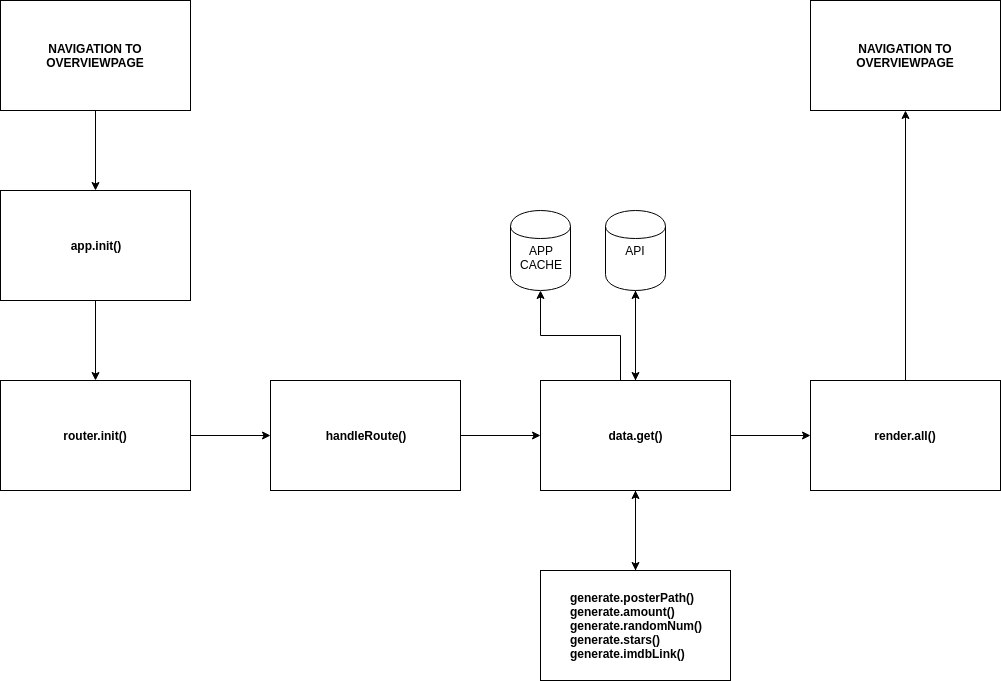

The diagram above was exported from draw.io. Its source (the exported page's mxGraphModel, read from the mxfile embedded in the PNG):
<mxGraphModel dx="1377" dy="785" grid="1" gridSize="10" guides="1" tooltips="1" connect="1" arrows="1" fold="1" page="1" pageScale="1" pageWidth="850" pageHeight="1100" background="#ffffff" math="0" shadow="0">
  <root>
    <mxCell id="0" />
    <mxCell id="1" parent="0" />
    <mxCell id="4" value="" style="edgeStyle=orthogonalEdgeStyle;rounded=0;html=1;jettySize=auto;orthogonalLoop=1;" parent="1" source="2" target="3" edge="1">
      <mxGeometry relative="1" as="geometry" />
    </mxCell>
    <mxCell id="2" value="&lt;b&gt;NAVIGATION TO OVERVIEWPAGE&lt;/b&gt;" style="whiteSpace=wrap;html=1;" parent="1" vertex="1">
      <mxGeometry x="40" y="40" width="190" height="110" as="geometry" />
    </mxCell>
    <mxCell id="7" value="" style="edgeStyle=orthogonalEdgeStyle;rounded=0;html=1;jettySize=auto;orthogonalLoop=1;" parent="1" source="3" target="6" edge="1">
      <mxGeometry relative="1" as="geometry" />
    </mxCell>
    <mxCell id="3" value="&lt;b&gt;app.init()&lt;/b&gt;" style="whiteSpace=wrap;html=1;" parent="1" vertex="1">
      <mxGeometry x="40" y="230" width="190" height="110" as="geometry" />
    </mxCell>
    <mxCell id="9" value="" style="edgeStyle=orthogonalEdgeStyle;rounded=0;html=1;jettySize=auto;orthogonalLoop=1;" parent="1" source="6" target="8" edge="1">
      <mxGeometry relative="1" as="geometry" />
    </mxCell>
    <mxCell id="6" value="&lt;b&gt;router.init()&lt;/b&gt;" style="whiteSpace=wrap;html=1;" parent="1" vertex="1">
      <mxGeometry x="40" y="420" width="190" height="110" as="geometry" />
    </mxCell>
    <mxCell id="11" value="" style="edgeStyle=orthogonalEdgeStyle;rounded=0;html=1;jettySize=auto;orthogonalLoop=1;" parent="1" source="8" target="10" edge="1">
      <mxGeometry relative="1" as="geometry" />
    </mxCell>
    <mxCell id="8" value="&lt;b&gt;handleRoute()&lt;/b&gt;" style="whiteSpace=wrap;html=1;" parent="1" vertex="1">
      <mxGeometry x="310" y="420" width="190" height="110" as="geometry" />
    </mxCell>
    <mxCell id="13" value="" style="edgeStyle=orthogonalEdgeStyle;rounded=0;html=1;jettySize=auto;orthogonalLoop=1;" parent="1" source="10" target="12" edge="1">
      <mxGeometry relative="1" as="geometry" />
    </mxCell>
    <mxCell id="15" value="" style="edgeStyle=orthogonalEdgeStyle;rounded=0;html=1;jettySize=auto;orthogonalLoop=1;" parent="1" source="10" target="14" edge="1">
      <mxGeometry relative="1" as="geometry" />
    </mxCell>
    <mxCell id="24" style="edgeStyle=orthogonalEdgeStyle;rounded=0;html=1;entryX=0.5;entryY=1;jettySize=auto;orthogonalLoop=1;" parent="1" source="10" target="23" edge="1">
      <mxGeometry relative="1" as="geometry" />
    </mxCell>
    <mxCell id="32" style="edgeStyle=orthogonalEdgeStyle;rounded=0;html=1;exitX=0.421;exitY=-0.004;entryX=0.5;entryY=1;jettySize=auto;orthogonalLoop=1;exitPerimeter=0;" parent="1" source="10" target="27" edge="1">
      <mxGeometry relative="1" as="geometry">
        <Array as="points">
          <mxPoint x="660" y="375" />
          <mxPoint x="580" y="375" />
        </Array>
      </mxGeometry>
    </mxCell>
    <mxCell id="10" value="&lt;b&gt;data.get()&lt;/b&gt;" style="whiteSpace=wrap;html=1;" parent="1" vertex="1">
      <mxGeometry x="580" y="420" width="190" height="110" as="geometry" />
    </mxCell>
    <mxCell id="16" style="edgeStyle=orthogonalEdgeStyle;rounded=0;html=1;entryX=0.5;entryY=1;jettySize=auto;orthogonalLoop=1;" parent="1" source="14" target="10" edge="1">
      <mxGeometry relative="1" as="geometry" />
    </mxCell>
    <mxCell id="14" value="&lt;div style=&quot;text-align: left&quot;&gt;&lt;b&gt;generate.posterPath()&lt;/b&gt;&lt;/div&gt;&lt;div style=&quot;text-align: left&quot;&gt;&lt;b&gt;generate.amount()&lt;/b&gt;&lt;b&gt;&lt;br&gt;&lt;/b&gt;&lt;/div&gt;&lt;div style=&quot;text-align: left&quot;&gt;&lt;b&gt;generate.randomNum()&lt;/b&gt;&lt;b&gt;&lt;br&gt;&lt;/b&gt;&lt;/div&gt;&lt;div style=&quot;text-align: left&quot;&gt;&lt;b&gt;generate.stars()&lt;/b&gt;&lt;b&gt;&lt;br&gt;&lt;/b&gt;&lt;/div&gt;&lt;div style=&quot;text-align: left&quot;&gt;&lt;b&gt;generate.imdbLink()&lt;/b&gt;&lt;b&gt;&lt;br&gt;&lt;/b&gt;&lt;/div&gt;" style="whiteSpace=wrap;html=1;" parent="1" vertex="1">
      <mxGeometry x="580" y="610" width="190" height="110" as="geometry" />
    </mxCell>
    <mxCell id="20" style="edgeStyle=orthogonalEdgeStyle;rounded=0;html=1;exitX=0.5;exitY=0;entryX=0.5;entryY=1;jettySize=auto;orthogonalLoop=1;" parent="1" source="12" target="17" edge="1">
      <mxGeometry relative="1" as="geometry" />
    </mxCell>
    <mxCell id="12" value="&lt;b&gt;render.all()&lt;/b&gt;" style="whiteSpace=wrap;html=1;" parent="1" vertex="1">
      <mxGeometry x="850" y="420" width="190" height="110" as="geometry" />
    </mxCell>
    <mxCell id="17" value="&lt;b&gt;NAVIGATION TO OVERVIEWPAGE&lt;/b&gt;" style="whiteSpace=wrap;html=1;" parent="1" vertex="1">
      <mxGeometry x="850" y="40" width="190" height="110" as="geometry" />
    </mxCell>
    <mxCell id="25" style="edgeStyle=orthogonalEdgeStyle;rounded=0;html=1;jettySize=auto;orthogonalLoop=1;" parent="1" source="23" edge="1">
      <mxGeometry relative="1" as="geometry">
        <mxPoint x="675" y="419.9999999999998" as="targetPoint" />
      </mxGeometry>
    </mxCell>
    <mxCell id="23" value="API" style="shape=cylinder;whiteSpace=wrap;html=1;" parent="1" vertex="1">
      <mxGeometry x="645" y="250" width="60" height="80" as="geometry" />
    </mxCell>
    <mxCell id="27" value="&lt;div&gt;&lt;br&gt;&lt;/div&gt;APP&lt;div&gt;CACHE&lt;/div&gt;" style="shape=cylinder;whiteSpace=wrap;html=1;" parent="1" vertex="1">
      <mxGeometry x="550" y="250" width="60" height="80" as="geometry" />
    </mxCell>
  </root>
</mxGraphModel>